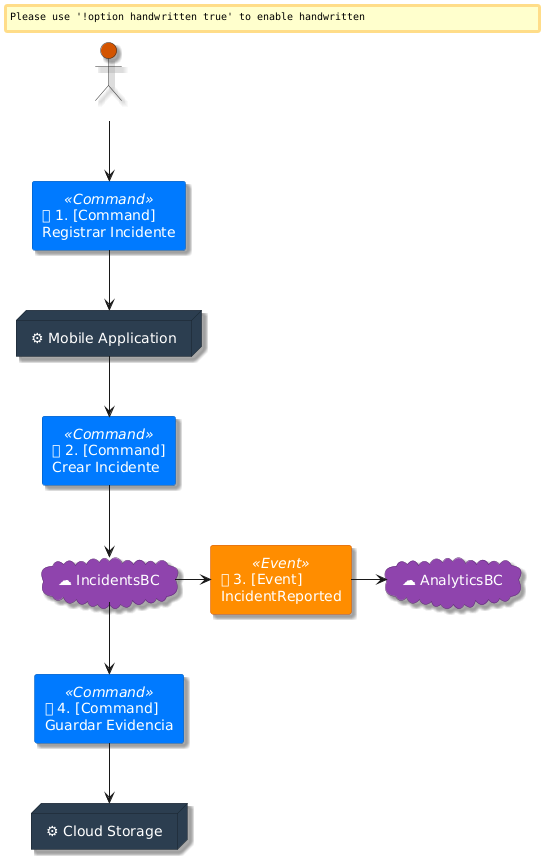

The diagram above was rendered by PlantUML. Its source (embedded in the PNG):
@startuml
skinparam handwritten false
skinparam shadowing true
top to bottom direction

' Estilos visuales exactos a DDD Crew / Post-its
skinparam actor {
    BackgroundColor #D35400
    BorderColor #2B2B2B
    FontColor #FFFFFF
}

skinparam cloud {
    BackgroundColor #8E44AD
    BorderColor #5B2C6F
    FontColor #FFFFFF
}

skinparam node {
    BackgroundColor #2C3E50
    BorderColor #1A252F
    FontColor #FFFFFF
}

skinparam rectangle {
    BackgroundColor<<Command>> #007BFF
    BorderColor<<Command>> #0056B3
    FontColor<<Command>> #FFFFFF
    
    BackgroundColor<<Event>> #FF8C00
    BorderColor<<Event>> #D35400
    FontColor<<Event>> #FFFFFF
}

' Nodos con sus figuras nativas
actor "👤 Trabajador" as worker
node "⚙ Mobile Application" as mobileApp
cloud "☁ IncidentsBC" as incidentsBC
cloud "☁ AnalyticsBC" as analyticsBC
node "⚙ Cloud Storage" as cloudStorage

rectangle "🟦 1. [Command]\nRegistrar Incidente" <<Command>> as cmd1
rectangle "🟦 2. [Command]\nCrear Incidente" <<Command>> as cmd2
rectangle "🟧 3. [Event]\nIncidentReported" <<Event>> as evt3
rectangle "🟦 4. [Command]\nGuardar Evidencia" <<Command>> as cmd4

' Flujo
worker -down-> cmd1
cmd1 -down-> mobileApp
mobileApp -down-> cmd2
cmd2 -down-> incidentsBC
incidentsBC -right-> evt3
evt3 -right-> analyticsBC
incidentsBC -down-> cmd4
cmd4 -down-> cloudStorage
@enduml